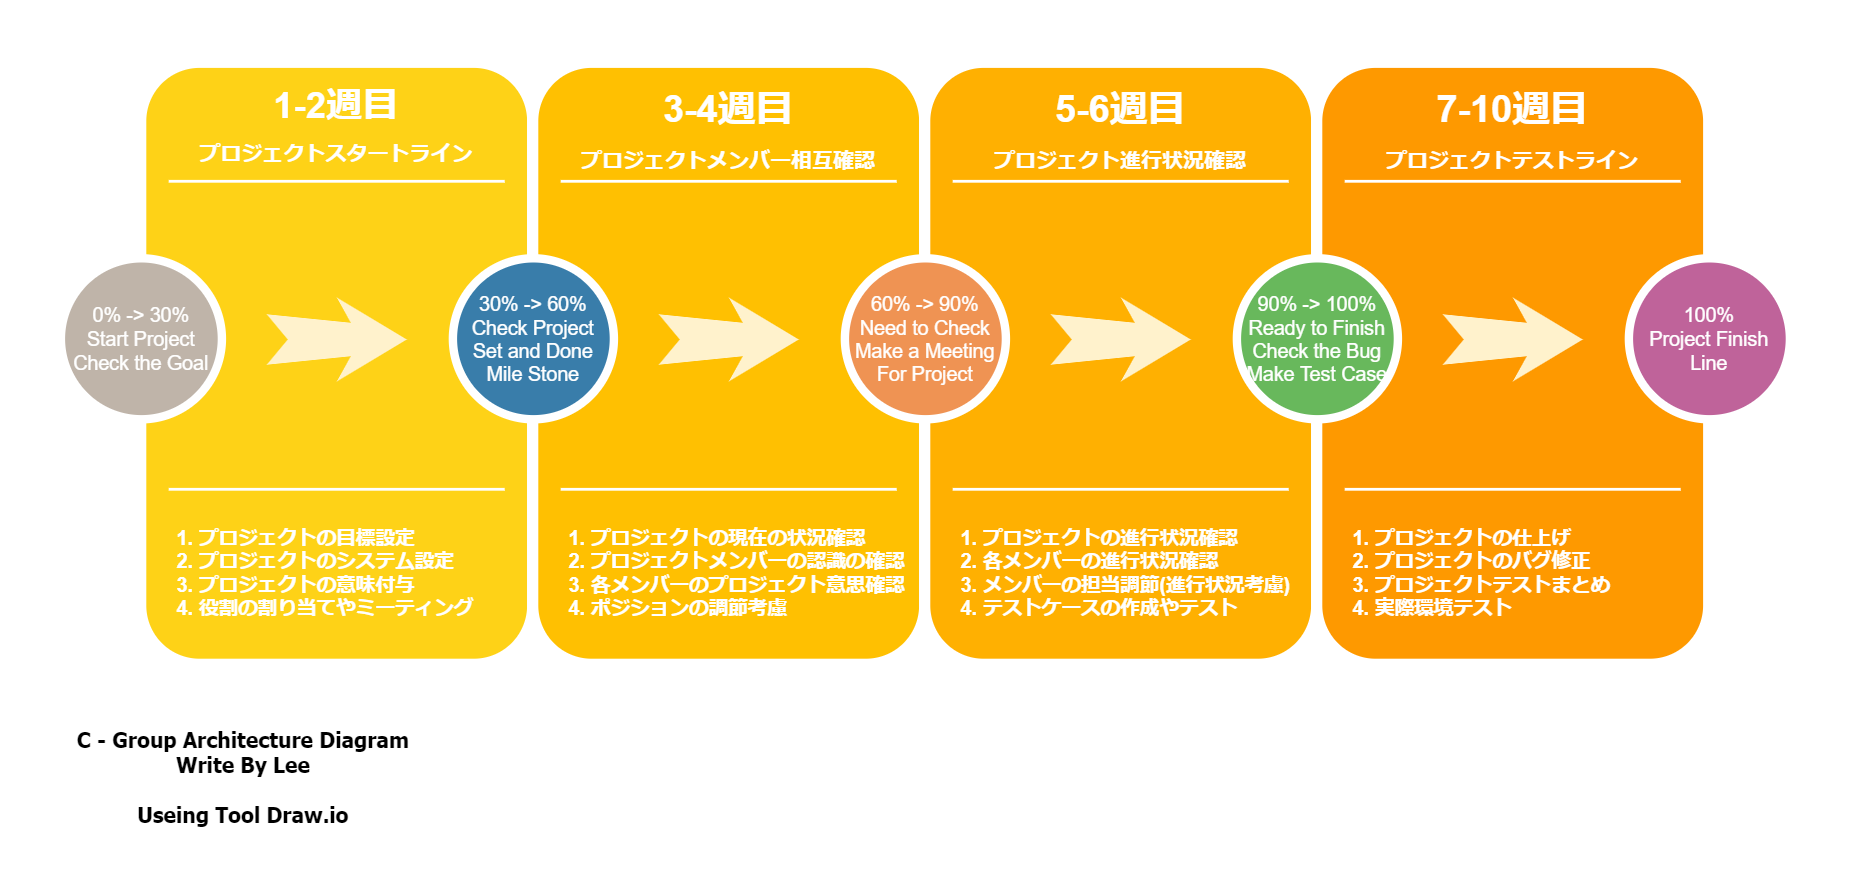

The diagram above was exported from draw.io. Its source (the exported page's mxGraphModel, read from the mxfile embedded in the PNG):
<mxGraphModel dx="1447" dy="750" grid="1" gridSize="10" guides="1" tooltips="1" connect="1" arrows="1" fold="1" page="1" pageScale="1.5" pageWidth="1169" pageHeight="826" background="none" math="0" shadow="0">
  <root>
    <mxCell id="0" />
    <mxCell id="1" parent="0" />
    <mxCell id="60da8b9f42644d3a-2" value="" style="whiteSpace=wrap;html=1;rounded=1;shadow=0;strokeWidth=8;fontSize=20;align=center;fillColor=#FED217;strokeColor=#FFFFFF;" parent="1" vertex="1">
      <mxGeometry x="316" y="405" width="280" height="430" as="geometry" />
    </mxCell>
    <mxCell id="60da8b9f42644d3a-3" value="1-2週目&lt;font style=&quot;&quot;&gt;&lt;br style=&quot;font-size: 26px;&quot;&gt;&lt;font style=&quot;font-size: 15px;&quot;&gt;プロジェクトスタートライン&lt;/font&gt;&lt;/font&gt;" style="text;html=1;strokeColor=none;fillColor=none;align=center;verticalAlign=bottom;whiteSpace=wrap;rounded=0;shadow=0;fontSize=26;fontColor=#FFFFFF;fontStyle=1" parent="1" vertex="1">
      <mxGeometry x="316" y="425" width="280" height="60" as="geometry" />
    </mxCell>
    <mxCell id="60da8b9f42644d3a-4" value="&lt;ol&gt;&lt;li&gt;プロジェクトの目標設定&lt;/li&gt;&lt;li&gt;プロジェクトのシステム設定&lt;/li&gt;&lt;li&gt;プロジェクトの意味付与&lt;/li&gt;&lt;li&gt;役割の割り当てやミーティング&lt;/li&gt;&lt;/ol&gt;" style="text;html=1;strokeColor=none;fillColor=none;align=left;verticalAlign=middle;whiteSpace=wrap;rounded=0;shadow=0;fontSize=14;fontColor=#FFFFFF;labelBackgroundColor=none;fontStyle=1;fontFamily=Helvetica;" parent="1" vertex="1">
      <mxGeometry x="316" y="725" width="280" height="90" as="geometry" />
    </mxCell>
    <mxCell id="60da8b9f42644d3a-6" value="" style="line;strokeWidth=2;html=1;rounded=0;shadow=0;fontSize=27;align=center;fillColor=none;strokeColor=#FFFFFF;" parent="1" vertex="1">
      <mxGeometry x="336" y="485" width="240" height="10" as="geometry" />
    </mxCell>
    <mxCell id="60da8b9f42644d3a-7" value="" style="line;strokeWidth=2;html=1;rounded=0;shadow=0;fontSize=27;align=center;fillColor=none;strokeColor=#FFFFFF;" parent="1" vertex="1">
      <mxGeometry x="336" y="705" width="240" height="10" as="geometry" />
    </mxCell>
    <mxCell id="60da8b9f42644d3a-8" value="0% -&amp;gt; 30%&lt;br&gt;Start Project&lt;br&gt;Check the Goal" style="ellipse;whiteSpace=wrap;html=1;rounded=0;shadow=0;strokeWidth=6;fontSize=14;align=center;fillColor=#BFB4A9;strokeColor=#FFFFFF;fontColor=#FFFFFF;" parent="1" vertex="1">
      <mxGeometry x="259" y="545" width="115" height="115" as="geometry" />
    </mxCell>
    <mxCell id="60da8b9f42644d3a-9" value="" style="html=1;shadow=0;dashed=0;align=center;verticalAlign=middle;shape=mxgraph.arrows2.stylisedArrow;dy=0.6;dx=40;notch=15;feather=0.4;rounded=0;strokeWidth=1;fontSize=27;strokeColor=none;fillColor=#fff2cc;" parent="1" vertex="1">
      <mxGeometry x="406" y="573" width="100" height="60" as="geometry" />
    </mxCell>
    <mxCell id="60da8b9f42644d3a-17" value="" style="whiteSpace=wrap;html=1;rounded=1;shadow=0;strokeWidth=8;fontSize=20;align=center;fillColor=#FFC001;strokeColor=#FFFFFF;" parent="1" vertex="1">
      <mxGeometry x="596" y="405" width="280" height="430" as="geometry" />
    </mxCell>
    <mxCell id="60da8b9f42644d3a-18" value="3-4週目&lt;font style=&quot;font-size: 15px;&quot;&gt;&lt;br&gt;プロジェクトメンバー相互確認&lt;/font&gt;" style="text;html=1;strokeColor=none;fillColor=none;align=center;verticalAlign=middle;whiteSpace=wrap;rounded=0;shadow=0;fontSize=27;fontColor=#FFFFFF;fontStyle=1" parent="1" vertex="1">
      <mxGeometry x="596" y="425" width="280" height="60" as="geometry" />
    </mxCell>
    <mxCell id="60da8b9f42644d3a-19" value="&lt;ol&gt;&lt;li&gt;プロジェクトの現在の状況確認&lt;/li&gt;&lt;li&gt;プロジェクトメンバーの認識の確認&lt;/li&gt;&lt;li&gt;各メンバーのプロジェクト意思確認&lt;/li&gt;&lt;li&gt;ポジションの調節考慮&lt;/li&gt;&lt;/ol&gt;" style="text;html=1;strokeColor=none;fillColor=none;align=left;verticalAlign=middle;whiteSpace=wrap;rounded=0;shadow=0;fontSize=14;fontColor=#FFFFFF;fontStyle=1" parent="1" vertex="1">
      <mxGeometry x="596" y="725" width="280" height="90" as="geometry" />
    </mxCell>
    <mxCell id="60da8b9f42644d3a-20" value="" style="line;strokeWidth=2;html=1;rounded=0;shadow=0;fontSize=27;align=center;fillColor=none;strokeColor=#FFFFFF;" parent="1" vertex="1">
      <mxGeometry x="616" y="485" width="240" height="10" as="geometry" />
    </mxCell>
    <mxCell id="60da8b9f42644d3a-21" value="" style="line;strokeWidth=2;html=1;rounded=0;shadow=0;fontSize=27;align=center;fillColor=none;strokeColor=#FFFFFF;" parent="1" vertex="1">
      <mxGeometry x="616" y="705" width="240" height="10" as="geometry" />
    </mxCell>
    <mxCell id="60da8b9f42644d3a-22" value="30% -&amp;gt; 60%&lt;br&gt;Check Project&lt;br&gt;Set and Done&lt;br&gt;Mile Stone" style="ellipse;whiteSpace=wrap;html=1;rounded=0;shadow=0;strokeWidth=6;fontSize=14;align=center;fillColor=#397DAA;strokeColor=#FFFFFF;fontColor=#FFFFFF;" parent="1" vertex="1">
      <mxGeometry x="539" y="545" width="115" height="115" as="geometry" />
    </mxCell>
    <mxCell id="60da8b9f42644d3a-23" value="" style="html=1;shadow=0;dashed=0;align=center;verticalAlign=middle;shape=mxgraph.arrows2.stylisedArrow;dy=0.6;dx=40;notch=15;feather=0.4;rounded=0;strokeWidth=1;fontSize=27;strokeColor=none;fillColor=#fff2cc;" parent="1" vertex="1">
      <mxGeometry x="686" y="573" width="100" height="60" as="geometry" />
    </mxCell>
    <mxCell id="60da8b9f42644d3a-24" value="" style="whiteSpace=wrap;html=1;rounded=1;shadow=0;strokeWidth=8;fontSize=20;align=center;fillColor=#FFB001;strokeColor=#FFFFFF;" parent="1" vertex="1">
      <mxGeometry x="876" y="405" width="280" height="430" as="geometry" />
    </mxCell>
    <mxCell id="60da8b9f42644d3a-25" value="5-6週目&lt;font style=&quot;font-size: 15px;&quot;&gt;&lt;br&gt;プロジェクト進行状況確認&lt;/font&gt;" style="text;html=1;strokeColor=none;fillColor=none;align=center;verticalAlign=middle;whiteSpace=wrap;rounded=0;shadow=0;fontSize=27;fontColor=#FFFFFF;fontStyle=1" parent="1" vertex="1">
      <mxGeometry x="876" y="425" width="280" height="60" as="geometry" />
    </mxCell>
    <mxCell id="60da8b9f42644d3a-26" value="&lt;ol&gt;&lt;li&gt;プロジェクトの進行状況確認&lt;/li&gt;&lt;li&gt;各メンバーの進行状況確認&lt;/li&gt;&lt;li&gt;メンバーの担当調節(進行状況考慮)&lt;/li&gt;&lt;li&gt;テストケースの作成やテスト&lt;/li&gt;&lt;/ol&gt;" style="text;html=1;strokeColor=none;fillColor=none;align=left;verticalAlign=middle;whiteSpace=wrap;rounded=0;shadow=0;fontSize=14;fontColor=#FFFFFF;fontStyle=1" parent="1" vertex="1">
      <mxGeometry x="876" y="725" width="280" height="90" as="geometry" />
    </mxCell>
    <mxCell id="60da8b9f42644d3a-27" value="" style="line;strokeWidth=2;html=1;rounded=0;shadow=0;fontSize=27;align=center;fillColor=none;strokeColor=#FFFFFF;" parent="1" vertex="1">
      <mxGeometry x="896" y="485" width="240" height="10" as="geometry" />
    </mxCell>
    <mxCell id="60da8b9f42644d3a-28" value="" style="line;strokeWidth=2;html=1;rounded=0;shadow=0;fontSize=27;align=center;fillColor=none;strokeColor=#FFFFFF;" parent="1" vertex="1">
      <mxGeometry x="896" y="705" width="240" height="10" as="geometry" />
    </mxCell>
    <mxCell id="60da8b9f42644d3a-29" value="60% -&amp;gt; 90%&lt;br&gt;Need to Check&lt;br&gt;Make a Meeting&lt;br&gt;For Project" style="ellipse;whiteSpace=wrap;html=1;rounded=0;shadow=0;strokeWidth=6;fontSize=14;align=center;fillColor=#EF9353;strokeColor=#FFFFFF;fontColor=#FFFFFF;" parent="1" vertex="1">
      <mxGeometry x="819" y="545" width="115" height="115" as="geometry" />
    </mxCell>
    <mxCell id="60da8b9f42644d3a-30" value="" style="html=1;shadow=0;dashed=0;align=center;verticalAlign=middle;shape=mxgraph.arrows2.stylisedArrow;dy=0.6;dx=40;notch=15;feather=0.4;rounded=0;strokeWidth=1;fontSize=27;strokeColor=none;fillColor=#fff2cc;" parent="1" vertex="1">
      <mxGeometry x="966" y="573" width="100" height="60" as="geometry" />
    </mxCell>
    <mxCell id="60da8b9f42644d3a-31" value="" style="whiteSpace=wrap;html=1;rounded=1;shadow=0;strokeWidth=8;fontSize=20;align=center;fillColor=#FE9900;strokeColor=#FFFFFF;" parent="1" vertex="1">
      <mxGeometry x="1156" y="405" width="280" height="430" as="geometry" />
    </mxCell>
    <mxCell id="60da8b9f42644d3a-32" value="7-10週目&lt;font style=&quot;font-size: 15px;&quot;&gt;&lt;br&gt;プロジェクトテストライン&lt;/font&gt;" style="text;html=1;strokeColor=none;fillColor=none;align=center;verticalAlign=middle;whiteSpace=wrap;rounded=0;shadow=0;fontSize=27;fontColor=#FFFFFF;fontStyle=1" parent="1" vertex="1">
      <mxGeometry x="1156" y="425" width="280" height="60" as="geometry" />
    </mxCell>
    <mxCell id="60da8b9f42644d3a-33" value="&lt;ol&gt;&lt;li&gt;プロジェクトの仕上げ&lt;/li&gt;&lt;li&gt;プロジェクトのバグ修正&lt;/li&gt;&lt;li&gt;プロジェクトテストまとめ&lt;/li&gt;&lt;li&gt;実際環境テスト&lt;/li&gt;&lt;/ol&gt;" style="text;html=1;strokeColor=none;fillColor=none;align=left;verticalAlign=middle;whiteSpace=wrap;rounded=0;shadow=0;fontSize=14;fontColor=#FFFFFF;fontStyle=1" parent="1" vertex="1">
      <mxGeometry x="1156" y="725" width="280" height="90" as="geometry" />
    </mxCell>
    <mxCell id="60da8b9f42644d3a-34" value="" style="line;strokeWidth=2;html=1;rounded=0;shadow=0;fontSize=27;align=center;fillColor=none;strokeColor=#FFFFFF;" parent="1" vertex="1">
      <mxGeometry x="1176" y="485" width="240" height="10" as="geometry" />
    </mxCell>
    <mxCell id="60da8b9f42644d3a-35" value="" style="line;strokeWidth=2;html=1;rounded=0;shadow=0;fontSize=27;align=center;fillColor=none;strokeColor=#FFFFFF;" parent="1" vertex="1">
      <mxGeometry x="1176" y="705" width="240" height="10" as="geometry" />
    </mxCell>
    <mxCell id="60da8b9f42644d3a-36" value="90% -&amp;gt; 100%&lt;br&gt;Ready to Finish&lt;br&gt;Check the Bug&lt;br&gt;Make Test Case&lt;br&gt;" style="ellipse;whiteSpace=wrap;html=1;rounded=0;shadow=0;strokeWidth=6;fontSize=14;align=center;fillColor=#68B85C;strokeColor=#FFFFFF;fontColor=#FFFFFF;" parent="1" vertex="1">
      <mxGeometry x="1099" y="545" width="115" height="115" as="geometry" />
    </mxCell>
    <mxCell id="60da8b9f42644d3a-37" value="" style="html=1;shadow=0;dashed=0;align=center;verticalAlign=middle;shape=mxgraph.arrows2.stylisedArrow;dy=0.6;dx=40;notch=15;feather=0.4;rounded=0;strokeWidth=1;fontSize=27;strokeColor=none;fillColor=#fff2cc;" parent="1" vertex="1">
      <mxGeometry x="1246" y="573" width="100" height="60" as="geometry" />
    </mxCell>
    <mxCell id="60da8b9f42644d3a-38" value="100%&lt;br&gt;Project Finish&lt;br&gt;Line" style="ellipse;whiteSpace=wrap;html=1;rounded=0;shadow=0;strokeWidth=6;fontSize=14;align=center;fillColor=#BF639A;strokeColor=#FFFFFF;fontColor=#FFFFFF;" parent="1" vertex="1">
      <mxGeometry x="1379" y="545" width="115" height="115" as="geometry" />
    </mxCell>
    <mxCell id="UHhWJPXT9ycJeoNLFfin-1" value="C - Group Architecture Diagram&lt;br style=&quot;font-size: 15px;&quot;&gt;Write By Lee&lt;br style=&quot;font-size: 15px;&quot;&gt;&lt;br style=&quot;font-size: 15px;&quot;&gt;Useing Tool Draw.io" style="text;html=1;align=center;verticalAlign=middle;resizable=0;points=[];autosize=1;strokeColor=none;fillColor=none;fontFamily=Tahoma;fontStyle=1;fontSize=15;" vertex="1" parent="1">
      <mxGeometry x="259" y="870" width="260" height="90" as="geometry" />
    </mxCell>
  </root>
</mxGraphModel>